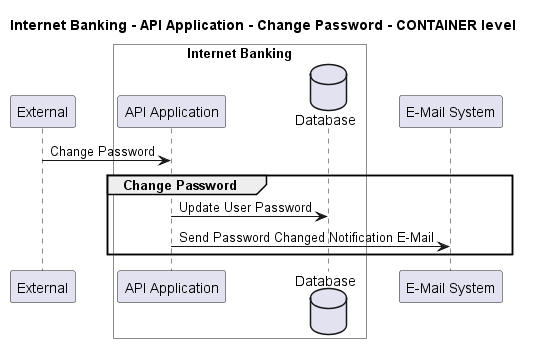

The diagram above was rendered by PlantUML. Its source (embedded in the PNG):
@startuml
!pragma layout smetana

title Internet Banking - API Application - Change Password - CONTAINER level

participant "External" as C4InterFlow.SoftwareSystems.ExternalSystem

box "Internet Banking" #White
    participant "API Application" as BigBankPlc.SoftwareSystems.InternetBanking.Containers.APIApplication
    database "Database" as BigBankPlc.SoftwareSystems.InternetBanking.Containers.Database
end box

participant "E-Mail System" as BigBankPlc.SoftwareSystems.EMailSystem

C4InterFlow.SoftwareSystems.ExternalSystem -> BigBankPlc.SoftwareSystems.InternetBanking.Containers.APIApplication : Change Password
group Change Password
BigBankPlc.SoftwareSystems.InternetBanking.Containers.APIApplication -> BigBankPlc.SoftwareSystems.InternetBanking.Containers.Database : Update User Password
BigBankPlc.SoftwareSystems.InternetBanking.Containers.APIApplication -> BigBankPlc.SoftwareSystems.EMailSystem : Send Password Changed Notification E-Mail
end


@enduml